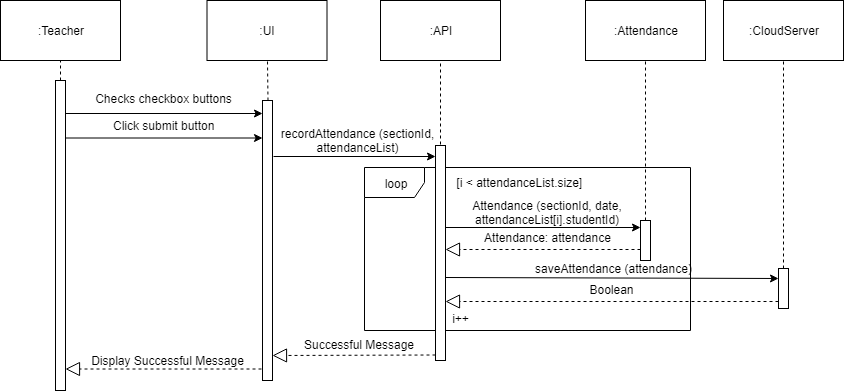

The diagram above was exported from draw.io. Its source (the exported page's mxGraphModel, read from the mxfile embedded in the PNG):
<mxGraphModel dx="840" dy="452" grid="1" gridSize="10" guides="1" tooltips="1" connect="1" arrows="1" fold="1" page="1" pageScale="1" pageWidth="850" pageHeight="1100" math="0" shadow="0">
  <root>
    <mxCell id="0" />
    <mxCell id="1" parent="0" />
    <mxCell id="zoFIgE4DkTyK6L0toE2A-45" value="loop" style="shape=umlFrame;whiteSpace=wrap;html=1;" parent="1" vertex="1">
      <mxGeometry x="564" y="277" width="326" height="163" as="geometry" />
    </mxCell>
    <mxCell id="zoFIgE4DkTyK6L0toE2A-1" value="" style="endArrow=none;dashed=1;html=1;entryX=0.5;entryY=1;entryDx=0;entryDy=0;" parent="1" target="zoFIgE4DkTyK6L0toE2A-2" edge="1">
      <mxGeometry width="50" height="50" relative="1" as="geometry">
        <mxPoint x="260" y="190" as="sourcePoint" />
        <mxPoint x="259.5" y="160" as="targetPoint" />
      </mxGeometry>
    </mxCell>
    <mxCell id="zoFIgE4DkTyK6L0toE2A-2" value=":Teacher" style="rounded=0;whiteSpace=wrap;html=1;" parent="1" vertex="1">
      <mxGeometry x="200" y="110" width="120" height="60" as="geometry" />
    </mxCell>
    <mxCell id="zoFIgE4DkTyK6L0toE2A-3" value="" style="html=1;points=[];perimeter=orthogonalPerimeter;" parent="1" vertex="1">
      <mxGeometry x="255" y="190" width="10" height="310" as="geometry" />
    </mxCell>
    <mxCell id="zoFIgE4DkTyK6L0toE2A-4" value=":UI&lt;br&gt;" style="rounded=0;whiteSpace=wrap;html=1;" parent="1" vertex="1">
      <mxGeometry x="406.5" y="110" width="120" height="60" as="geometry" />
    </mxCell>
    <mxCell id="zoFIgE4DkTyK6L0toE2A-5" value="" style="endArrow=none;dashed=1;html=1;entryX=0.5;entryY=1;entryDx=0;entryDy=0;" parent="1" target="zoFIgE4DkTyK6L0toE2A-4" edge="1">
      <mxGeometry width="50" height="50" relative="1" as="geometry">
        <mxPoint x="467.4999999999998" y="210" as="sourcePoint" />
        <mxPoint x="466.5" y="200" as="targetPoint" />
      </mxGeometry>
    </mxCell>
    <mxCell id="zoFIgE4DkTyK6L0toE2A-6" value="" style="html=1;points=[];perimeter=orthogonalPerimeter;" parent="1" vertex="1">
      <mxGeometry x="462" y="210" width="10" height="280" as="geometry" />
    </mxCell>
    <mxCell id="zoFIgE4DkTyK6L0toE2A-7" value=":API&lt;br&gt;" style="rounded=0;whiteSpace=wrap;html=1;" parent="1" vertex="1">
      <mxGeometry x="580" y="110" width="120" height="60" as="geometry" />
    </mxCell>
    <mxCell id="zoFIgE4DkTyK6L0toE2A-8" value="" style="endArrow=none;dashed=1;html=1;entryX=0.5;entryY=1;entryDx=0;entryDy=0;" parent="1" edge="1">
      <mxGeometry width="50" height="50" relative="1" as="geometry">
        <mxPoint x="640" y="260" as="sourcePoint" />
        <mxPoint x="640" y="170" as="targetPoint" />
      </mxGeometry>
    </mxCell>
    <mxCell id="zoFIgE4DkTyK6L0toE2A-9" value="" style="html=1;points=[];perimeter=orthogonalPerimeter;" parent="1" vertex="1">
      <mxGeometry x="635" y="255" width="10" height="215" as="geometry" />
    </mxCell>
    <mxCell id="zoFIgE4DkTyK6L0toE2A-10" value="" style="endArrow=classic;html=1;fontSize=12;" parent="1" edge="1">
      <mxGeometry width="50" height="50" relative="1" as="geometry">
        <mxPoint x="473" y="266" as="sourcePoint" />
        <mxPoint x="635" y="266" as="targetPoint" />
      </mxGeometry>
    </mxCell>
    <mxCell id="zoFIgE4DkTyK6L0toE2A-11" value="recordAttendance (sectionId,&#10;attendanceList)" style="text;align=center;fontStyle=0;verticalAlign=middle;spacingLeft=3;spacingRight=3;strokeColor=none;rotatable=0;points=[[0,0.5],[1,0.5]];portConstraint=eastwest;fontSize=12;" parent="1" vertex="1">
      <mxGeometry x="517.5" y="250" width="80" as="geometry" />
    </mxCell>
    <mxCell id="zoFIgE4DkTyK6L0toE2A-14" value="" style="endArrow=classic;html=1;fontSize=12;" parent="1" edge="1">
      <mxGeometry width="50" height="50" relative="1" as="geometry">
        <mxPoint x="265" y="247.5" as="sourcePoint" />
        <mxPoint x="462" y="247.5" as="targetPoint" />
      </mxGeometry>
    </mxCell>
    <mxCell id="zoFIgE4DkTyK6L0toE2A-16" value=":CloudServer&lt;br&gt;" style="rounded=0;whiteSpace=wrap;html=1;" parent="1" vertex="1">
      <mxGeometry x="923" y="110" width="120" height="60" as="geometry" />
    </mxCell>
    <mxCell id="zoFIgE4DkTyK6L0toE2A-17" value="" style="endArrow=none;dashed=1;html=1;entryX=0.5;entryY=1;entryDx=0;entryDy=0;" parent="1" source="zoFIgE4DkTyK6L0toE2A-29" target="zoFIgE4DkTyK6L0toE2A-16" edge="1">
      <mxGeometry width="50" height="50" relative="1" as="geometry">
        <mxPoint x="983" y="470" as="sourcePoint" />
        <mxPoint x="1024" y="204.5" as="targetPoint" />
      </mxGeometry>
    </mxCell>
    <mxCell id="zoFIgE4DkTyK6L0toE2A-18" value="Successful Message" style="text;html=1;strokeColor=none;fillColor=none;align=center;verticalAlign=middle;whiteSpace=wrap;rounded=0;" parent="1" vertex="1">
      <mxGeometry x="498.5" y="444" width="118" height="20" as="geometry" />
    </mxCell>
    <mxCell id="zoFIgE4DkTyK6L0toE2A-19" value="" style="endArrow=block;dashed=1;endFill=0;endSize=12;html=1;" parent="1" edge="1">
      <mxGeometry width="160" relative="1" as="geometry">
        <mxPoint x="635" y="464.5" as="sourcePoint" />
        <mxPoint x="472" y="465" as="targetPoint" />
      </mxGeometry>
    </mxCell>
    <mxCell id="zoFIgE4DkTyK6L0toE2A-20" value="Display Successful Message" style="text;html=1;strokeColor=none;fillColor=none;align=center;verticalAlign=middle;whiteSpace=wrap;rounded=0;" parent="1" vertex="1">
      <mxGeometry x="289" y="459.5" width="157" height="20" as="geometry" />
    </mxCell>
    <mxCell id="zoFIgE4DkTyK6L0toE2A-21" value="" style="endArrow=block;dashed=1;endFill=0;endSize=12;html=1;" parent="1" edge="1">
      <mxGeometry width="160" relative="1" as="geometry">
        <mxPoint x="461" y="478.5" as="sourcePoint" />
        <mxPoint x="265" y="478.5" as="targetPoint" />
      </mxGeometry>
    </mxCell>
    <mxCell id="zoFIgE4DkTyK6L0toE2A-29" value="" style="html=1;points=[];perimeter=orthogonalPerimeter;" parent="1" vertex="1">
      <mxGeometry x="978" y="378" width="10" height="40" as="geometry" />
    </mxCell>
    <mxCell id="zoFIgE4DkTyK6L0toE2A-30" value="" style="endArrow=classic;html=1;fontSize=12;" parent="1" edge="1">
      <mxGeometry width="50" height="50" relative="1" as="geometry">
        <mxPoint x="645" y="387" as="sourcePoint" />
        <mxPoint x="978" y="388" as="targetPoint" />
      </mxGeometry>
    </mxCell>
    <mxCell id="zoFIgE4DkTyK6L0toE2A-31" value="saveAttendance (attendance)" style="text;align=center;fontStyle=0;verticalAlign=middle;spacingLeft=3;spacingRight=3;strokeColor=none;rotatable=0;points=[[0,0.5],[1,0.5]];portConstraint=eastwest;fontSize=12;" parent="1" vertex="1">
      <mxGeometry x="773.5" y="378" width="80" as="geometry" />
    </mxCell>
    <mxCell id="zoFIgE4DkTyK6L0toE2A-32" value="Boolean" style="text;html=1;strokeColor=none;fillColor=none;align=center;verticalAlign=middle;whiteSpace=wrap;rounded=0;" parent="1" vertex="1">
      <mxGeometry x="788" y="391" width="47" height="16" as="geometry" />
    </mxCell>
    <mxCell id="zoFIgE4DkTyK6L0toE2A-33" value="" style="endArrow=block;dashed=1;endFill=0;endSize=12;html=1;" parent="1" edge="1">
      <mxGeometry width="160" relative="1" as="geometry">
        <mxPoint x="978" y="411" as="sourcePoint" />
        <mxPoint x="645" y="411" as="targetPoint" />
      </mxGeometry>
    </mxCell>
    <mxCell id="zoFIgE4DkTyK6L0toE2A-34" value="" style="endArrow=classic;html=1;fontSize=12;" parent="1" edge="1">
      <mxGeometry width="50" height="50" relative="1" as="geometry">
        <mxPoint x="265" y="223" as="sourcePoint" />
        <mxPoint x="462" y="223" as="targetPoint" />
      </mxGeometry>
    </mxCell>
    <mxCell id="zoFIgE4DkTyK6L0toE2A-35" value="Checks checkbox buttons" style="text;align=center;fontStyle=0;verticalAlign=middle;spacingLeft=3;spacingRight=3;strokeColor=none;rotatable=0;points=[[0,0.5],[1,0.5]];portConstraint=eastwest;fontSize=12;" parent="1" vertex="1">
      <mxGeometry x="323.5" y="208" width="80" as="geometry" />
    </mxCell>
    <mxCell id="zoFIgE4DkTyK6L0toE2A-36" value="&lt;div style=&quot;text-align: center&quot;&gt;&lt;span&gt;Click submit button&lt;/span&gt;&lt;/div&gt;" style="text;html=1;" parent="1" vertex="1">
      <mxGeometry x="310.5" y="222" width="106" height="30" as="geometry" />
    </mxCell>
    <mxCell id="zoFIgE4DkTyK6L0toE2A-38" value=":Attendance&lt;br&gt;" style="rounded=0;whiteSpace=wrap;html=1;" parent="1" vertex="1">
      <mxGeometry x="785" y="110" width="120" height="60" as="geometry" />
    </mxCell>
    <mxCell id="zoFIgE4DkTyK6L0toE2A-39" value="" style="endArrow=none;dashed=1;html=1;entryX=0.5;entryY=1;entryDx=0;entryDy=0;" parent="1" source="zoFIgE4DkTyK6L0toE2A-40" target="zoFIgE4DkTyK6L0toE2A-38" edge="1">
      <mxGeometry width="50" height="50" relative="1" as="geometry">
        <mxPoint x="1135" y="659.5" as="sourcePoint" />
        <mxPoint x="1175" y="202" as="targetPoint" />
      </mxGeometry>
    </mxCell>
    <mxCell id="zoFIgE4DkTyK6L0toE2A-40" value="" style="html=1;points=[];perimeter=orthogonalPerimeter;" parent="1" vertex="1">
      <mxGeometry x="840" y="330" width="10" height="40" as="geometry" />
    </mxCell>
    <mxCell id="zoFIgE4DkTyK6L0toE2A-41" value="" style="endArrow=classic;html=1;fontSize=12;exitX=1.2;exitY=0.41;exitDx=0;exitDy=0;exitPerimeter=0;" parent="1" edge="1">
      <mxGeometry width="50" height="50" relative="1" as="geometry">
        <mxPoint x="645" y="337" as="sourcePoint" />
        <mxPoint x="840" y="337" as="targetPoint" />
      </mxGeometry>
    </mxCell>
    <mxCell id="zoFIgE4DkTyK6L0toE2A-42" value="Attendance (sectionId, date,&#10;attendanceList[i].studentId)" style="text;align=center;fontStyle=0;verticalAlign=middle;spacingLeft=3;spacingRight=3;strokeColor=none;rotatable=0;points=[[0,0.5],[1,0.5]];portConstraint=eastwest;fontSize=12;" parent="1" vertex="1">
      <mxGeometry x="707" y="322" width="80" as="geometry" />
    </mxCell>
    <mxCell id="zoFIgE4DkTyK6L0toE2A-43" value="Attendance: attendance" style="text;html=1;strokeColor=none;fillColor=none;align=center;verticalAlign=middle;whiteSpace=wrap;rounded=0;" parent="1" vertex="1">
      <mxGeometry x="680.5" y="338" width="133" height="17" as="geometry" />
    </mxCell>
    <mxCell id="zoFIgE4DkTyK6L0toE2A-44" value="" style="endArrow=block;dashed=1;endFill=0;endSize=12;html=1;" parent="1" edge="1">
      <mxGeometry width="160" relative="1" as="geometry">
        <mxPoint x="840" y="359" as="sourcePoint" />
        <mxPoint x="645" y="359" as="targetPoint" />
      </mxGeometry>
    </mxCell>
    <mxCell id="zoFIgE4DkTyK6L0toE2A-47" value="     [i &lt; attendanceList.size]" style="text;align=center;fontStyle=0;verticalAlign=middle;spacingLeft=3;spacingRight=3;strokeColor=none;rotatable=0;points=[[0,0.5],[1,0.5]];portConstraint=eastwest;" parent="1" vertex="1">
      <mxGeometry x="671" y="280" width="80" height="26" as="geometry" />
    </mxCell>
    <mxCell id="zoFIgE4DkTyK6L0toE2A-49" value="i++" style="text;html=1;strokeColor=none;fillColor=none;align=center;verticalAlign=middle;whiteSpace=wrap;rounded=0;" parent="1" vertex="1">
      <mxGeometry x="637" y="420" width="47" height="16" as="geometry" />
    </mxCell>
  </root>
</mxGraphModel>